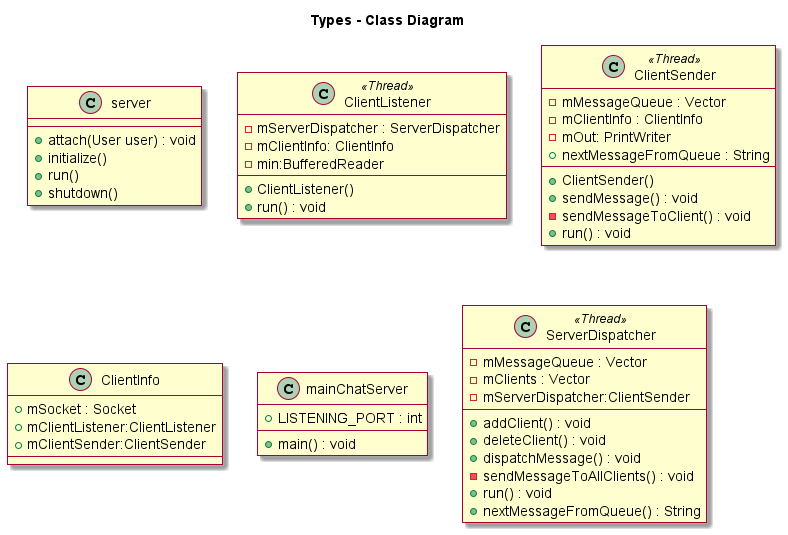

The diagram above was rendered by PlantUML. Its source (embedded in the PNG):
@startuml
skin rose

title Types - Class Diagram


skinparam componentStyle uml2


Class server {
    +attach(User user) : void
    +initialize()
    +run()
    +shutdown()
}

Class ClientListener <<Thread>> {
    -mServerDispatcher : ServerDispatcher
    -mClientInfo: ClientInfo
    -min:BufferedReader
    +ClientListener()
    +run() : void
} 

Class ClientSender <<Thread>> { 
    -mMessageQueue : Vector
    -mClientInfo : ClientInfo
    -mOut: PrintWriter
    +ClientSender()
    +sendMessage() : void
    -sendMessageToClient() : void
    +run() : void
    +nextMessageFromQueue : String
}

Class ClientInfo {
    +mSocket : Socket
    +mClientListener:ClientListener
    +mClientSender:ClientSender
}

Class mainChatServer {
    +LISTENING_PORT : int
    +main() : void
}

Class ServerDispatcher <<Thread>> {
    -mMessageQueue : Vector
    -mClients : Vector
    -mServerDispatcher:ClientSender
    +addClient() : void
    +deleteClient() : void
    +dispatchMessage() : void
    -sendMessageToAllClients() : void
    +run() : void
    +nextMessageFromQueue() : String
}
@enduml